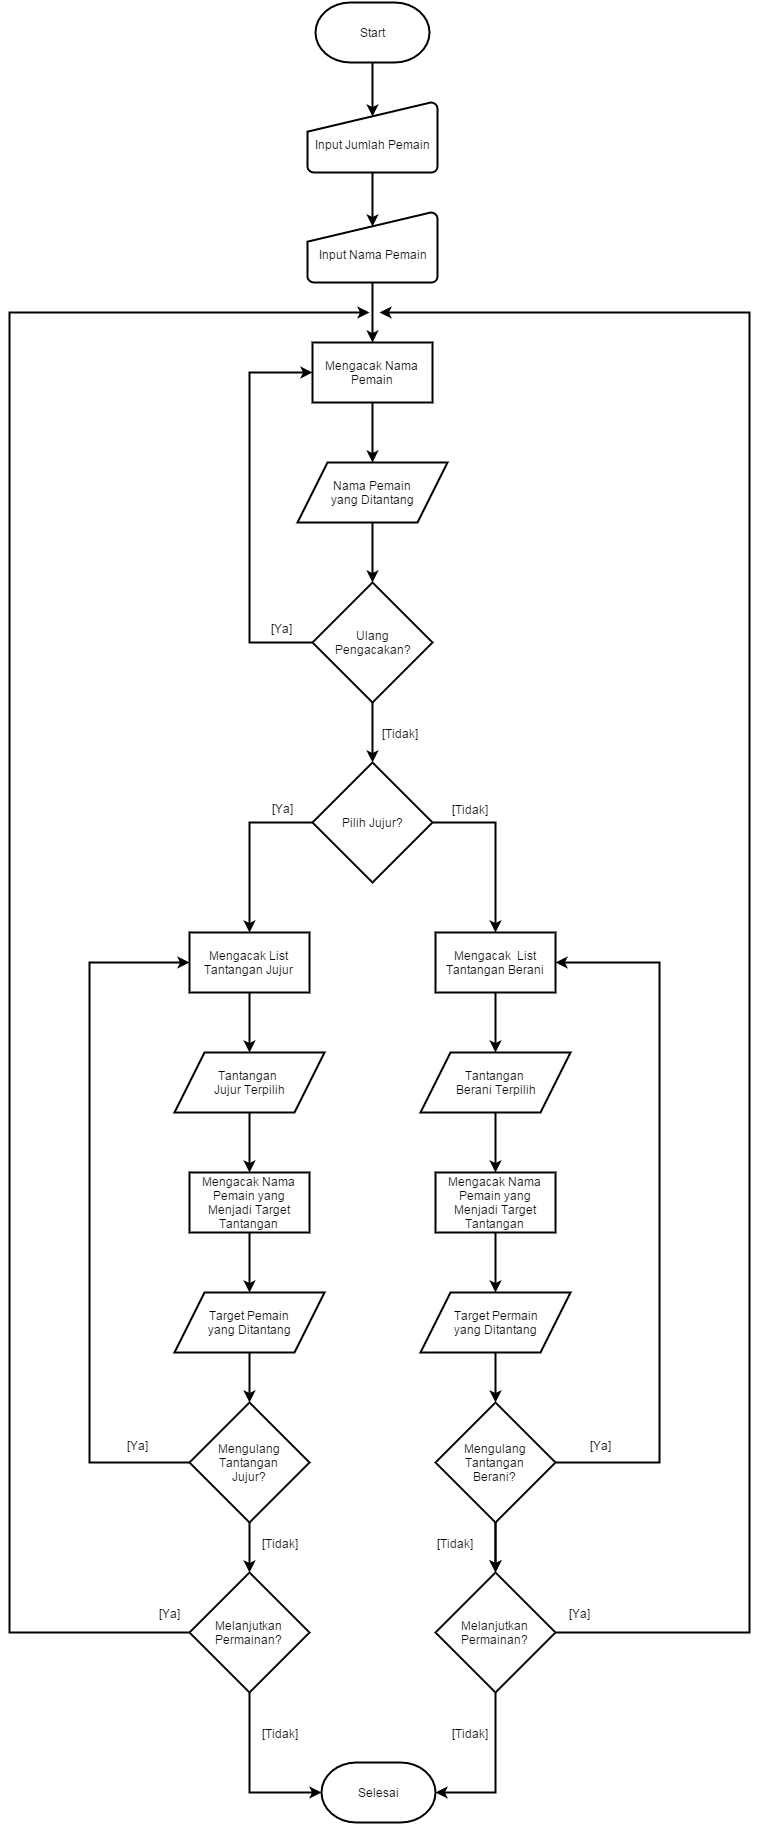

The diagram above was exported from draw.io. Its source (the exported page's mxGraphModel, read from the mxfile embedded in the PNG):
<mxGraphModel dx="880" dy="424" grid="1" gridSize="10" guides="1" tooltips="1" connect="1" arrows="1" fold="1" page="1" pageScale="1" pageWidth="826" pageHeight="1169" background="#ffffff" math="0">
  <root>
    <mxCell id="0" />
    <mxCell id="1" parent="0" />
    <mxCell id="7b45e94704a0015f-3" value="&lt;font color=&quot;#000000&quot;&gt;Start&lt;/font&gt;" style="strokeWidth=2;html=1;shape=mxgraph.flowchart.terminator;whiteSpace=wrap;fillColor=#FFFFFF;fontColor=#FF0000;" vertex="1" parent="1">
      <mxGeometry x="356" y="50" width="114" height="60" as="geometry" />
    </mxCell>
    <mxCell id="7b45e94704a0015f-4" value="&lt;div&gt;&lt;font color=&quot;#000000&quot;&gt;&lt;br&gt;&lt;/font&gt;&lt;/div&gt;&lt;font color=&quot;#000000&quot;&gt;Input Jumlah Pemain&lt;/font&gt;" style="strokeWidth=2;html=1;shape=mxgraph.flowchart.manual_input;whiteSpace=wrap;fillColor=#FFFFFF;fontColor=#FF0000;" vertex="1" parent="1">
      <mxGeometry x="348" y="150" width="130" height="70" as="geometry" />
    </mxCell>
    <mxCell id="7b45e94704a0015f-6" value="" style="edgeStyle=orthogonalEdgeStyle;rounded=0;html=1;startArrow=none;startFill=0;endArrow=classic;endFill=1;jettySize=auto;orthogonalLoop=1;strokeColor=#000000;strokeWidth=2;fontColor=#FF0000;entryX=0.5;entryY=0.195;entryPerimeter=0;" edge="1" parent="1" source="7b45e94704a0015f-3" target="7b45e94704a0015f-4">
      <mxGeometry relative="1" as="geometry">
        <Array as="points" />
      </mxGeometry>
    </mxCell>
    <mxCell id="7b45e94704a0015f-7" value="&lt;div&gt;&lt;font color=&quot;#000000&quot;&gt;&lt;br&gt;&lt;/font&gt;&lt;/div&gt;&lt;font color=&quot;#000000&quot;&gt;Input Nama Pemain&lt;/font&gt;" style="strokeWidth=2;html=1;shape=mxgraph.flowchart.manual_input;whiteSpace=wrap;fillColor=#FFFFFF;fontColor=#FF0000;" vertex="1" parent="1">
      <mxGeometry x="348" y="260" width="130" height="70" as="geometry" />
    </mxCell>
    <mxCell id="7b45e94704a0015f-8" value="" style="edgeStyle=orthogonalEdgeStyle;rounded=0;html=1;startArrow=none;startFill=0;endArrow=classic;endFill=1;jettySize=auto;orthogonalLoop=1;strokeColor=#000000;strokeWidth=2;fontColor=#FF0000;entryX=0.5;entryY=0.195;entryPerimeter=0;" edge="1" parent="1" source="7b45e94704a0015f-4" target="7b45e94704a0015f-7">
      <mxGeometry relative="1" as="geometry">
        <Array as="points" />
      </mxGeometry>
    </mxCell>
    <mxCell id="7b45e94704a0015f-9" value="&lt;font color=&quot;#000000&quot;&gt;Mengacak Nama Pemain&lt;/font&gt;" style="whiteSpace=wrap;html=1;strokeColor=#000000;strokeWidth=2;fillColor=#FFFFFF;fontColor=#FF0000;" vertex="1" parent="1">
      <mxGeometry x="353" y="390" width="120" height="60" as="geometry" />
    </mxCell>
    <mxCell id="7b45e94704a0015f-10" value="" style="edgeStyle=orthogonalEdgeStyle;rounded=0;html=1;startArrow=none;startFill=0;endArrow=classic;endFill=1;jettySize=auto;orthogonalLoop=1;strokeColor=#000000;strokeWidth=2;fontColor=#FF0000;" edge="1" parent="1" source="7b45e94704a0015f-7" target="7b45e94704a0015f-9">
      <mxGeometry relative="1" as="geometry" />
    </mxCell>
    <mxCell id="7b45e94704a0015f-11" value="&lt;font color=&quot;#000000&quot;&gt;Nama Pemain&lt;/font&gt;&lt;div&gt;&lt;font color=&quot;#000000&quot;&gt;yang Ditantang&lt;/font&gt;&lt;/div&gt;" style="shape=parallelogram;whiteSpace=wrap;html=1;strokeColor=#000000;strokeWidth=2;fillColor=#FFFFFF;fontColor=#FF0000;" vertex="1" parent="1">
      <mxGeometry x="338" y="510" width="150" height="60" as="geometry" />
    </mxCell>
    <mxCell id="7b45e94704a0015f-12" value="" style="edgeStyle=orthogonalEdgeStyle;rounded=0;html=1;startArrow=none;startFill=0;endArrow=classic;endFill=1;jettySize=auto;orthogonalLoop=1;strokeColor=#000000;strokeWidth=2;fontColor=#FF0000;" edge="1" parent="1" source="7b45e94704a0015f-9" target="7b45e94704a0015f-11">
      <mxGeometry relative="1" as="geometry" />
    </mxCell>
    <mxCell id="3879a38fc3797645-6" value="Ulang&lt;div&gt;Pengacakan?&lt;/div&gt;" style="strokeWidth=2;html=1;shape=mxgraph.flowchart.decision;whiteSpace=wrap;" vertex="1" parent="1">
      <mxGeometry x="353" y="630" width="120" height="120" as="geometry" />
    </mxCell>
    <mxCell id="7b45e94704a0015f-13" value="" style="edgeStyle=orthogonalEdgeStyle;rounded=0;html=1;startArrow=none;startFill=0;endArrow=classic;endFill=1;jettySize=auto;orthogonalLoop=1;strokeColor=#000000;strokeWidth=2;fontColor=#FF0000;" edge="1" parent="1" source="7b45e94704a0015f-11" target="3879a38fc3797645-6">
      <mxGeometry relative="1" as="geometry" />
    </mxCell>
    <mxCell id="3879a38fc3797645-11" style="edgeStyle=orthogonalEdgeStyle;rounded=0;html=1;jettySize=auto;orthogonalLoop=1;entryX=0;entryY=0.5;strokeWidth=2;" edge="1" parent="1" source="3879a38fc3797645-6" target="7b45e94704a0015f-9">
      <mxGeometry relative="1" as="geometry">
        <mxPoint x="210" y="420" as="targetPoint" />
        <Array as="points">
          <mxPoint x="290" y="690" />
          <mxPoint x="290" y="420" />
        </Array>
      </mxGeometry>
    </mxCell>
    <mxCell id="7b45e94704a0015f-14" value="&lt;font color=&quot;#000000&quot;&gt;[Ya]&lt;/font&gt;" style="text;html=1;resizable=0;points=[];;align=center;verticalAlign=middle;labelBackgroundColor=#ffffff;fontColor=#FF0000;" vertex="1" connectable="0" parent="3879a38fc3797645-11">
      <mxGeometry x="-0.7778" y="-1" relative="1" as="geometry">
        <mxPoint x="13" y="-14" as="offset" />
      </mxGeometry>
    </mxCell>
    <mxCell id="3879a38fc3797645-13" value="Pilih Jujur?" style="strokeWidth=2;html=1;shape=mxgraph.flowchart.decision;whiteSpace=wrap;" vertex="1" parent="1">
      <mxGeometry x="353" y="810" width="120" height="120" as="geometry" />
    </mxCell>
    <mxCell id="3879a38fc3797645-14" style="edgeStyle=orthogonalEdgeStyle;rounded=0;html=1;jettySize=auto;orthogonalLoop=1;strokeWidth=2;" edge="1" parent="1" source="3879a38fc3797645-6" target="3879a38fc3797645-13">
      <mxGeometry relative="1" as="geometry" />
    </mxCell>
    <mxCell id="c3c88739febb7f7-3" value="&lt;font color=&quot;#000000&quot;&gt;[Tidak]&lt;/font&gt;" style="text;html=1;resizable=0;points=[];;align=center;verticalAlign=middle;labelBackgroundColor=#ffffff;fontColor=#FF0000;" vertex="1" connectable="0" parent="3879a38fc3797645-14">
      <mxGeometry y="3" relative="1" as="geometry">
        <mxPoint x="24" as="offset" />
      </mxGeometry>
    </mxCell>
    <mxCell id="7b45e94704a0015f-17" style="edgeStyle=orthogonalEdgeStyle;rounded=0;html=1;exitX=0.5;exitY=1;entryX=0.5;entryY=1;startArrow=none;startFill=0;endArrow=classic;endFill=1;jettySize=auto;orthogonalLoop=1;strokeColor=#000000;strokeWidth=2;fontColor=#FF0000;" edge="1" parent="1" source="7b45e94704a0015f-9" target="7b45e94704a0015f-9">
      <mxGeometry relative="1" as="geometry" />
    </mxCell>
    <mxCell id="38d915c42b0625ab-1" value="&lt;font color=&quot;#000000&quot;&gt;Mengacak List Tantangan Jujur&lt;/font&gt;" style="whiteSpace=wrap;html=1;strokeColor=#000000;strokeWidth=2;fillColor=#FFFFFF;fontColor=#FF0000;" vertex="1" parent="1">
      <mxGeometry x="230" y="980" width="120" height="60" as="geometry" />
    </mxCell>
    <mxCell id="38d915c42b0625ab-4" value="" style="edgeStyle=orthogonalEdgeStyle;rounded=0;html=1;startArrow=none;startFill=0;endArrow=classic;endFill=1;jettySize=auto;orthogonalLoop=1;strokeColor=#000000;strokeWidth=2;fontColor=#FF0000;entryX=0.5;entryY=0;" edge="1" parent="1" source="3879a38fc3797645-13" target="38d915c42b0625ab-1">
      <mxGeometry relative="1" as="geometry">
        <mxPoint x="253" y="870" as="targetPoint" />
        <Array as="points">
          <mxPoint x="290" y="870" />
          <mxPoint x="290" y="980" />
        </Array>
      </mxGeometry>
    </mxCell>
    <mxCell id="38d915c42b0625ab-5" value="" style="edgeStyle=orthogonalEdgeStyle;rounded=0;html=1;startArrow=none;startFill=0;endArrow=classic;endFill=1;jettySize=auto;orthogonalLoop=1;strokeColor=#000000;strokeWidth=2;fontColor=#FF0000;entryX=0.5;entryY=0;" edge="1" parent="1" source="38d915c42b0625ab-1" target="38d915c42b0625ab-13">
      <mxGeometry relative="1" as="geometry">
        <mxPoint x="290" y="1100" as="targetPoint" />
        <Array as="points" />
      </mxGeometry>
    </mxCell>
    <mxCell id="38d915c42b0625ab-6" value="&lt;font color=&quot;#000000&quot;&gt;Mengacak &amp;nbsp;List Tantangan Berani&lt;/font&gt;" style="whiteSpace=wrap;html=1;strokeColor=#000000;strokeWidth=2;fillColor=#FFFFFF;fontColor=#FF0000;" vertex="1" parent="1">
      <mxGeometry x="476" y="980" width="120" height="60" as="geometry" />
    </mxCell>
    <mxCell id="38d915c42b0625ab-8" value="" style="edgeStyle=orthogonalEdgeStyle;rounded=0;html=1;startArrow=none;startFill=0;endArrow=classic;endFill=1;jettySize=auto;orthogonalLoop=1;strokeColor=#000000;strokeWidth=2;fontColor=#FF0000;entryX=0.5;entryY=0;" edge="1" parent="1" source="3879a38fc3797645-13" target="38d915c42b0625ab-6">
      <mxGeometry relative="1" as="geometry">
        <mxPoint x="573" y="870" as="targetPoint" />
        <Array as="points">
          <mxPoint x="536" y="870" />
        </Array>
      </mxGeometry>
    </mxCell>
    <mxCell id="38d915c42b0625ab-36" value="&lt;font color=&quot;#000000&quot;&gt;[Tidak]&lt;/font&gt;" style="text;html=1;resizable=0;points=[];;align=center;verticalAlign=middle;labelBackgroundColor=#ffffff;fontColor=#FF0000;" vertex="1" connectable="0" parent="38d915c42b0625ab-8">
      <mxGeometry x="-0.5838" y="3" relative="1" as="geometry">
        <mxPoint x="1" y="-11" as="offset" />
      </mxGeometry>
    </mxCell>
    <mxCell id="38d915c42b0625ab-10" value="" style="edgeStyle=orthogonalEdgeStyle;rounded=0;html=1;startArrow=none;startFill=0;endArrow=classic;endFill=1;jettySize=auto;orthogonalLoop=1;strokeColor=#000000;strokeWidth=2;fontColor=#FF0000;entryX=0.5;entryY=0;" edge="1" parent="1" source="38d915c42b0625ab-6" target="38d915c42b0625ab-15">
      <mxGeometry relative="1" as="geometry">
        <mxPoint x="536" y="1100" as="targetPoint" />
        <Array as="points" />
      </mxGeometry>
    </mxCell>
    <mxCell id="37b892d0c802906a-1" value="&lt;font color=&quot;#000000&quot;&gt;[Ya]&lt;/font&gt;" style="text;html=1;resizable=0;points=[];;align=center;verticalAlign=middle;labelBackgroundColor=#ffffff;fontColor=#FF0000;" vertex="1" connectable="0" parent="1">
      <mxGeometry x="320" y="856" as="geometry">
        <mxPoint x="3" y="-1" as="offset" />
      </mxGeometry>
    </mxCell>
    <mxCell id="38d915c42b0625ab-13" value="&lt;font color=&quot;#000000&quot;&gt;Tantangan&amp;nbsp;&lt;/font&gt;&lt;div&gt;&lt;font color=&quot;#000000&quot;&gt;Jujur Terpilih&lt;/font&gt;&lt;/div&gt;" style="shape=parallelogram;whiteSpace=wrap;html=1;strokeColor=#000000;strokeWidth=2;fillColor=#FFFFFF;fontColor=#FF0000;" vertex="1" parent="1">
      <mxGeometry x="215" y="1100" width="150" height="60" as="geometry" />
    </mxCell>
    <mxCell id="38d915c42b0625ab-15" value="&lt;font color=&quot;#000000&quot;&gt;Tantangan&amp;nbsp;&lt;/font&gt;&lt;div&gt;&lt;font color=&quot;#000000&quot;&gt;Berani Terpilih&lt;/font&gt;&lt;/div&gt;" style="shape=parallelogram;whiteSpace=wrap;html=1;strokeColor=#000000;strokeWidth=2;fillColor=#FFFFFF;fontColor=#FF0000;" vertex="1" parent="1">
      <mxGeometry x="461" y="1100" width="150" height="60" as="geometry" />
    </mxCell>
    <mxCell id="38d915c42b0625ab-18" value="Mengulang Tantangan&lt;div&gt;Jujur?&lt;/div&gt;" style="strokeWidth=2;html=1;shape=mxgraph.flowchart.decision;whiteSpace=wrap;" vertex="1" parent="1">
      <mxGeometry x="230" y="1450" width="120" height="120" as="geometry" />
    </mxCell>
    <mxCell id="38d915c42b0625ab-22" value="Mengulang Tantangan&lt;div&gt;Berani?&lt;/div&gt;" style="strokeWidth=2;html=1;shape=mxgraph.flowchart.decision;whiteSpace=wrap;" vertex="1" parent="1">
      <mxGeometry x="476" y="1450" width="120" height="120" as="geometry" />
    </mxCell>
    <mxCell id="38d915c42b0625ab-24" value="" style="edgeStyle=orthogonalEdgeStyle;rounded=0;html=1;startArrow=none;startFill=0;endArrow=classic;endFill=1;jettySize=auto;orthogonalLoop=1;strokeColor=#000000;strokeWidth=2;fontColor=#FF0000;entryX=0;entryY=0.5;exitX=0;exitY=0.5;exitPerimeter=0;" edge="1" parent="1" source="38d915c42b0625ab-18" target="38d915c42b0625ab-1">
      <mxGeometry relative="1" as="geometry">
        <mxPoint x="110" y="1000" as="targetPoint" />
        <Array as="points">
          <mxPoint x="130" y="1510" />
          <mxPoint x="130" y="1010" />
        </Array>
      </mxGeometry>
    </mxCell>
    <mxCell id="38d915c42b0625ab-35" value="&lt;font color=&quot;#000000&quot;&gt;[Ya]&lt;/font&gt;" style="text;html=1;resizable=0;points=[];;align=center;verticalAlign=middle;labelBackgroundColor=#ffffff;fontColor=#FF0000;" vertex="1" connectable="0" parent="38d915c42b0625ab-24">
      <mxGeometry x="-0.8708" y="-3" relative="1" as="geometry">
        <mxPoint x="-7" y="-15" as="offset" />
      </mxGeometry>
    </mxCell>
    <mxCell id="38d915c42b0625ab-42" value="&lt;font color=&quot;#000000&quot;&gt;[Ya]&lt;/font&gt;" style="text;html=1;resizable=0;points=[];;align=center;verticalAlign=middle;labelBackgroundColor=#ffffff;fontColor=#FF0000;" vertex="1" connectable="0" parent="38d915c42b0625ab-24">
      <mxGeometry x="-0.8708" y="-3" relative="1" as="geometry">
        <mxPoint x="456" y="-15" as="offset" />
      </mxGeometry>
    </mxCell>
    <mxCell id="38d915c42b0625ab-43" value="&lt;font color=&quot;#000000&quot;&gt;[Tidak]&lt;/font&gt;" style="text;html=1;resizable=0;points=[];;align=center;verticalAlign=middle;labelBackgroundColor=#ffffff;fontColor=#FF0000;" vertex="1" connectable="0" parent="38d915c42b0625ab-24">
      <mxGeometry x="-0.8708" y="-3" relative="1" as="geometry">
        <mxPoint x="135" y="83" as="offset" />
      </mxGeometry>
    </mxCell>
    <mxCell id="38d915c42b0625ab-44" value="&lt;font color=&quot;#000000&quot;&gt;[Tidak]&lt;/font&gt;" style="text;html=1;resizable=0;points=[];;align=center;verticalAlign=middle;labelBackgroundColor=#ffffff;fontColor=#FF0000;" vertex="1" connectable="0" parent="38d915c42b0625ab-24">
      <mxGeometry x="-0.8708" y="-3" relative="1" as="geometry">
        <mxPoint x="310" y="83" as="offset" />
      </mxGeometry>
    </mxCell>
    <mxCell id="38d915c42b0625ab-27" value="" style="edgeStyle=orthogonalEdgeStyle;rounded=0;html=1;startArrow=none;startFill=0;endArrow=classic;endFill=1;jettySize=auto;orthogonalLoop=1;strokeColor=#000000;strokeWidth=2;fontColor=#FF0000;entryX=1;entryY=0.5;exitX=1;exitY=0.5;exitPerimeter=0;" edge="1" parent="1" source="38d915c42b0625ab-22" target="38d915c42b0625ab-6">
      <mxGeometry relative="1" as="geometry">
        <mxPoint x="696" y="1460" as="targetPoint" />
        <Array as="points">
          <mxPoint x="700" y="1510" />
          <mxPoint x="700" y="1010" />
        </Array>
      </mxGeometry>
    </mxCell>
    <mxCell id="38d915c42b0625ab-29" value="" style="edgeStyle=orthogonalEdgeStyle;rounded=0;html=1;startArrow=none;startFill=0;endArrow=classic;endFill=1;jettySize=auto;orthogonalLoop=1;strokeColor=#000000;strokeWidth=2;fontColor=#FF0000;exitX=0;exitY=0.5;exitPerimeter=0;" edge="1" parent="1" source="38d915c42b0625ab-33">
      <mxGeometry relative="1" as="geometry">
        <mxPoint x="410" y="360" as="targetPoint" />
        <Array as="points">
          <mxPoint x="50" y="1680" />
          <mxPoint x="50" y="360" />
        </Array>
      </mxGeometry>
    </mxCell>
    <mxCell id="4236234d097e0205-13" value="&lt;font color=&quot;#000000&quot;&gt;[Ya]&lt;/font&gt;" style="text;html=1;resizable=0;points=[];;align=center;verticalAlign=middle;labelBackgroundColor=#ffffff;fontColor=#FF0000;" vertex="1" connectable="0" parent="38d915c42b0625ab-29">
      <mxGeometry x="-0.9763" y="1" relative="1" as="geometry">
        <mxPoint x="2" y="-21" as="offset" />
      </mxGeometry>
    </mxCell>
    <mxCell id="38d915c42b0625ab-32" value="" style="edgeStyle=orthogonalEdgeStyle;rounded=0;html=1;startArrow=none;startFill=0;endArrow=classic;endFill=1;jettySize=auto;orthogonalLoop=1;strokeColor=#000000;strokeWidth=2;fontColor=#FF0000;exitX=1;exitY=0.5;exitPerimeter=0;" edge="1" parent="1" source="38d915c42b0625ab-38">
      <mxGeometry relative="1" as="geometry">
        <mxPoint x="420" y="360" as="targetPoint" />
        <Array as="points">
          <mxPoint x="790" y="1680" />
          <mxPoint x="790" y="360" />
        </Array>
      </mxGeometry>
    </mxCell>
    <mxCell id="4236234d097e0205-15" value="&lt;font color=&quot;#000000&quot;&gt;[Ya]&lt;/font&gt;" style="text;html=1;resizable=0;points=[];;align=center;verticalAlign=middle;labelBackgroundColor=#ffffff;fontColor=#FF0000;" vertex="1" connectable="0" parent="38d915c42b0625ab-32">
      <mxGeometry x="-0.949" relative="1" as="geometry">
        <mxPoint x="-24" y="-20" as="offset" />
      </mxGeometry>
    </mxCell>
    <mxCell id="38d915c42b0625ab-33" value="Melanjutkan Permainan?" style="strokeWidth=2;html=1;shape=mxgraph.flowchart.decision;whiteSpace=wrap;" vertex="1" parent="1">
      <mxGeometry x="230" y="1620" width="120" height="120" as="geometry" />
    </mxCell>
    <mxCell id="38d915c42b0625ab-34" value="" style="edgeStyle=orthogonalEdgeStyle;rounded=0;html=1;startArrow=none;startFill=0;endArrow=classic;endFill=1;jettySize=auto;orthogonalLoop=1;strokeColor=#000000;strokeWidth=2;fontColor=#FF0000;" edge="1" parent="1" source="38d915c42b0625ab-18" target="38d915c42b0625ab-33">
      <mxGeometry relative="1" as="geometry" />
    </mxCell>
    <mxCell id="38d915c42b0625ab-38" value="Melanjutkan Permainan?" style="strokeWidth=2;html=1;shape=mxgraph.flowchart.decision;whiteSpace=wrap;" vertex="1" parent="1">
      <mxGeometry x="476" y="1620" width="120" height="120" as="geometry" />
    </mxCell>
    <mxCell id="38d915c42b0625ab-39" value="" style="edgeStyle=orthogonalEdgeStyle;rounded=0;html=1;startArrow=none;startFill=0;endArrow=classic;endFill=1;jettySize=auto;orthogonalLoop=1;strokeColor=#000000;strokeWidth=2;fontColor=#FF0000;" edge="1" parent="1" source="38d915c42b0625ab-22" target="38d915c42b0625ab-38">
      <mxGeometry relative="1" as="geometry" />
    </mxCell>
    <mxCell id="37b892d0c802906a-4" style="edgeStyle=orthogonalEdgeStyle;rounded=0;html=1;jettySize=auto;orthogonalLoop=1;strokeWidth=2;" edge="1" parent="1" source="38d915c42b0625ab-22" target="38d915c42b0625ab-38">
      <mxGeometry relative="1" as="geometry" />
    </mxCell>
    <mxCell id="37b892d0c802906a-5" value="&lt;font color=&quot;#000000&quot;&gt;Selesai&lt;/font&gt;" style="strokeWidth=2;html=1;shape=mxgraph.flowchart.terminator;whiteSpace=wrap;fillColor=#FFFFFF;fontColor=#FF0000;" vertex="1" parent="1">
      <mxGeometry x="362" y="1810" width="114" height="60" as="geometry" />
    </mxCell>
    <mxCell id="37b892d0c802906a-6" style="edgeStyle=orthogonalEdgeStyle;rounded=0;html=1;jettySize=auto;orthogonalLoop=1;strokeWidth=2;" edge="1" parent="1" source="38d915c42b0625ab-33" target="37b892d0c802906a-5">
      <mxGeometry relative="1" as="geometry">
        <Array as="points">
          <mxPoint x="290" y="1840" />
        </Array>
      </mxGeometry>
    </mxCell>
    <mxCell id="4236234d097e0205-14" value="&lt;font color=&quot;#000000&quot;&gt;[Tidak]&lt;/font&gt;" style="text;html=1;resizable=0;points=[];;align=center;verticalAlign=middle;labelBackgroundColor=#ffffff;fontColor=#FF0000;" vertex="1" connectable="0" parent="37b892d0c802906a-6">
      <mxGeometry x="-0.5233" y="-3" relative="1" as="geometry">
        <mxPoint x="33" y="-1" as="offset" />
      </mxGeometry>
    </mxCell>
    <mxCell id="37b892d0c802906a-8" style="edgeStyle=orthogonalEdgeStyle;rounded=0;html=1;jettySize=auto;orthogonalLoop=1;strokeWidth=2;entryX=1;entryY=0.5;entryPerimeter=0;" edge="1" parent="1" source="38d915c42b0625ab-38" target="37b892d0c802906a-5">
      <mxGeometry relative="1" as="geometry">
        <mxPoint x="520" y="1850" as="targetPoint" />
        <Array as="points">
          <mxPoint x="536" y="1840" />
        </Array>
      </mxGeometry>
    </mxCell>
    <mxCell id="4236234d097e0205-16" value="&lt;font color=&quot;#000000&quot;&gt;[Tidak]&lt;/font&gt;" style="text;html=1;resizable=0;points=[];;align=center;verticalAlign=middle;labelBackgroundColor=#ffffff;fontColor=#FF0000;" vertex="1" connectable="0" parent="37b892d0c802906a-8">
      <mxGeometry x="-0.4125" y="2" relative="1" as="geometry">
        <mxPoint x="-28" y="-7" as="offset" />
      </mxGeometry>
    </mxCell>
    <mxCell id="4236234d097e0205-3" value="&lt;font color=&quot;#000000&quot;&gt;Mengacak Nama Pemain yang Menjadi Target Tantangan&lt;/font&gt;" style="whiteSpace=wrap;html=1;strokeColor=#000000;strokeWidth=2;fillColor=#FFFFFF;fontColor=#FF0000;" vertex="1" parent="1">
      <mxGeometry x="230" y="1220" width="120" height="60" as="geometry" />
    </mxCell>
    <mxCell id="4236234d097e0205-4" value="" style="edgeStyle=orthogonalEdgeStyle;rounded=0;html=1;startArrow=none;startFill=0;endArrow=classic;endFill=1;jettySize=auto;orthogonalLoop=1;strokeColor=#000000;strokeWidth=2;fontColor=#FF0000;" edge="1" parent="1" source="38d915c42b0625ab-13" target="4236234d097e0205-3">
      <mxGeometry relative="1" as="geometry" />
    </mxCell>
    <mxCell id="4236234d097e0205-5" value="&lt;font color=&quot;#000000&quot;&gt;Target Pemain&lt;/font&gt;&lt;div&gt;&lt;font color=&quot;#000000&quot;&gt;yang Ditantang&lt;/font&gt;&lt;/div&gt;" style="shape=parallelogram;whiteSpace=wrap;html=1;strokeColor=#000000;strokeWidth=2;fillColor=#FFFFFF;fontColor=#FF0000;" vertex="1" parent="1">
      <mxGeometry x="215" y="1340" width="150" height="60" as="geometry" />
    </mxCell>
    <mxCell id="4236234d097e0205-6" value="" style="edgeStyle=orthogonalEdgeStyle;rounded=0;html=1;startArrow=none;startFill=0;endArrow=classic;endFill=1;jettySize=auto;orthogonalLoop=1;strokeColor=#000000;strokeWidth=2;fontColor=#FF0000;" edge="1" parent="1" source="4236234d097e0205-3" target="4236234d097e0205-5">
      <mxGeometry relative="1" as="geometry" />
    </mxCell>
    <mxCell id="4236234d097e0205-7" value="" style="edgeStyle=orthogonalEdgeStyle;rounded=0;html=1;startArrow=none;startFill=0;endArrow=classic;endFill=1;jettySize=auto;orthogonalLoop=1;strokeColor=#000000;strokeWidth=2;fontColor=#FF0000;" edge="1" parent="1" source="4236234d097e0205-8" target="4236234d097e0205-9">
      <mxGeometry relative="1" as="geometry" />
    </mxCell>
    <mxCell id="4236234d097e0205-8" value="&lt;font color=&quot;#000000&quot;&gt;Mengacak Nama Pemain yang Menjadi Target Tantangan&lt;/font&gt;" style="whiteSpace=wrap;html=1;strokeColor=#000000;strokeWidth=2;fillColor=#FFFFFF;fontColor=#FF0000;" vertex="1" parent="1">
      <mxGeometry x="476" y="1220" width="120" height="60" as="geometry" />
    </mxCell>
    <mxCell id="4236234d097e0205-9" value="&lt;font color=&quot;#000000&quot;&gt;Target Permain&lt;/font&gt;&lt;div&gt;&lt;font color=&quot;#000000&quot;&gt;yang Ditantang&lt;/font&gt;&lt;/div&gt;" style="shape=parallelogram;whiteSpace=wrap;html=1;strokeColor=#000000;strokeWidth=2;fillColor=#FFFFFF;fontColor=#FF0000;" vertex="1" parent="1">
      <mxGeometry x="461" y="1340" width="150" height="60" as="geometry" />
    </mxCell>
    <mxCell id="4236234d097e0205-10" value="" style="edgeStyle=orthogonalEdgeStyle;rounded=0;html=1;startArrow=none;startFill=0;endArrow=classic;endFill=1;jettySize=auto;orthogonalLoop=1;strokeColor=#000000;strokeWidth=2;fontColor=#FF0000;" edge="1" parent="1" source="38d915c42b0625ab-15" target="4236234d097e0205-8">
      <mxGeometry relative="1" as="geometry" />
    </mxCell>
    <mxCell id="4236234d097e0205-11" value="" style="edgeStyle=orthogonalEdgeStyle;rounded=0;html=1;startArrow=none;startFill=0;endArrow=classic;endFill=1;jettySize=auto;orthogonalLoop=1;strokeColor=#000000;strokeWidth=2;fontColor=#FF0000;" edge="1" parent="1" source="4236234d097e0205-9" target="38d915c42b0625ab-22">
      <mxGeometry relative="1" as="geometry" />
    </mxCell>
    <mxCell id="4236234d097e0205-12" value="" style="edgeStyle=orthogonalEdgeStyle;rounded=0;html=1;startArrow=none;startFill=0;endArrow=classic;endFill=1;jettySize=auto;orthogonalLoop=1;strokeColor=#000000;strokeWidth=2;fontColor=#FF0000;" edge="1" parent="1" source="4236234d097e0205-5" target="38d915c42b0625ab-18">
      <mxGeometry relative="1" as="geometry" />
    </mxCell>
  </root>
</mxGraphModel>